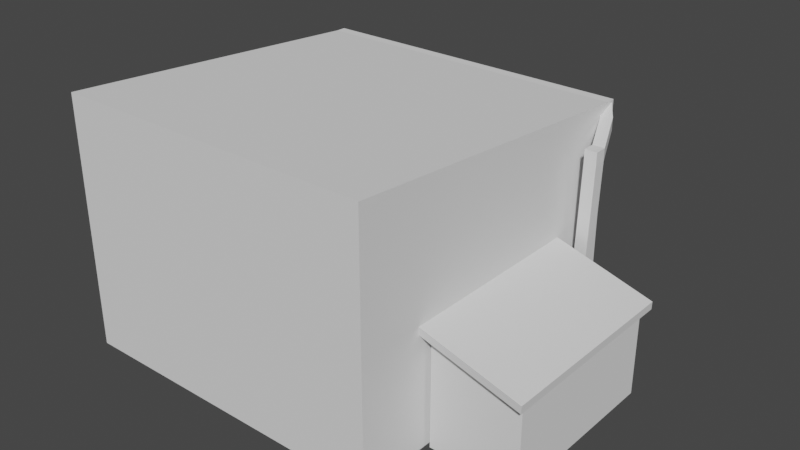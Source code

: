 # Source: bar.blend  (saved by Blender 3.2.14; exported with 4.5.12 LTS)
import bpy
from mathutils import Matrix  # noqa: F401  (used for matrix-valued properties, if any)

bpy.ops.wm.read_factory_settings(use_empty=True)
scene = bpy.context.scene
scene.name = 'Scene'

# ---- collections
col_collection = bpy.data.collections.new('Collection'); scene.collection.children.link(col_collection)

# ---- materials (node trees are filled in below, after node groups)
mat_lettering = bpy.data.materials.new('lettering')
mat_lettering.use_transparent_shadow = False

# ---- material node trees
mat_lettering.use_nodes = True; mat_lettering.node_tree.nodes.clear()
_N = mat_lettering.node_tree.nodes; _L = mat_lettering.node_tree.links
n0 = _N.new('ShaderNodeBsdfPrincipled'); n0.name = 'Principled BSDF'; n0.location = (10, 300)
n0.distribution = 'GGX'
n0.subsurface_method = 'RANDOM_WALK_SKIN'
n0.inputs[0].default_value = (0.0356, 0.1895, 0.8, 1.0)
n0.inputs[3].default_value = 1.45
n0.inputs[27].default_value = (0.0, 0.0, 0.0, 1.0)
n0.inputs[28].default_value = 1.0
n1 = _N.new('ShaderNodeOutputMaterial'); n1.name = 'Material Output'; n1.location = (300, 300)
_L.new(n0.outputs[0], n1.inputs[0])
n1.is_active_output = True

# ---- world
world_world = bpy.data.worlds.new('World'); scene.world = world_world
world_world.use_nodes = True; world_world.node_tree.nodes.clear()
_N = world_world.node_tree.nodes; _L = world_world.node_tree.links
n0 = _N.new('ShaderNodeOutputWorld'); n0.name = 'World Output'; n0.location = (300, 300)
n1 = _N.new('ShaderNodeBackground'); n1.name = 'Background'; n1.location = (10, 300)
n1.inputs[0].default_value = (0.05088, 0.05088, 0.05088, 1.0)
_L.new(n1.outputs[0], n0.inputs[0])
n0.is_active_output = True
world_world.color = (0.05088, 0.05088, 0.05088)
world_world.use_sun_shadow = False
world_world.sun_shadow_jitter_overblur = 0.0

# ---- meshes
me_cube_001 = bpy.data.meshes.new('Cube.001')
me_cube_001.from_pydata([(-1.0, -0.8609, 0.0), (-1.0, -0.8609, 1.537), (-1.0, 1.139, 0.0), (-1.0, 1.139, 1.537), (1.0, -0.8609, 0.0), (1.0, -0.8609, 1.394), (1.0, 1.139, 0.0), (1.0, 1.139, 1.394), (-1.0, -0.8609, 1.433), (-1.0, 1.139, 1.433), (1.0, 1.139, 1.3), (1.0, -0.8609, 1.3), (1.063, -0.8609, 1.394), (1.063, 1.139, 1.394), (1.063, 1.139, 1.3), (1.063, -0.8609, 1.3), (-1.0, 0.3782, 0.0), (-1.0, 0.3782, 1.537), (1.0, 0.3782, 0.0), (1.0, 0.3782, 1.394), (1.0, 0.3782, 1.3), (-1.0, 0.3782, 1.433), (1.063, 0.3782, 1.394), (1.063, 0.3782, 1.3), (-1.0, 0.7921, 1.537), (1.0, 0.7921, 0.0), (-1.0, 0.7921, 1.433), (-1.0, 0.7921, 0.0), (1.0, 0.7921, 1.394), (1.0, 0.7921, 1.3), (1.063, 0.7921, 1.394), (1.063, 0.7921, 1.3), (-1.0, 1.139, 0.8076), (1.0, 1.139, 0.7323), (1.0, -0.8609, 0.7323), (-1.0, -0.8609, 0.8076), (-1.0, 0.3782, 0.8076), (1.0, 0.3782, 0.7323), (1.0, 0.7921, 0.7323), (-1.0, 0.7921, 0.8076)], [], [(26, 24, 3, 9), (9, 3, 7, 10), (5, 11, 15, 12), (11, 5, 1, 8), (16, 18, 4, 0), (19, 17, 1, 5), (34, 11, 8, 35), (37, 20, 11, 34), (32, 9, 10, 33), (39, 26, 9, 32), (23, 22, 12, 15), (10, 7, 13, 14), (19, 5, 12, 22), (29, 10, 14, 31), (11, 20, 23, 15), (28, 19, 22, 30), (31, 30, 22, 23), (35, 8, 21, 36), (38, 29, 20, 37), (28, 24, 17, 19), (8, 1, 17, 21), (2, 6, 25, 27), (7, 3, 24, 28), (33, 10, 29, 38), (14, 13, 30, 31), (7, 28, 30, 13), (20, 29, 31, 23), (36, 21, 26, 39), (21, 17, 24, 26), (16, 36, 39, 27), (6, 33, 38, 25), (0, 35, 36, 16), (27, 39, 32, 2), (2, 32, 33, 6), (18, 37, 34, 4), (4, 34, 35, 0)])
_uv = me_cube_001.uv_layers.new(name='UVMap')
_uv.uv.foreach_set('vector', [0.6081, 0.2066, 0.625, 0.2066, 0.625, 0.25, 0.6081, 0.25, 0.6081, 0.25, 0.625, 0.25, 0.625, 0.5, 0.6081, 0.5, 0.625, 0.75, 0.6081, 0.75, 0.6081, 0.75, 0.625, 0.75, 0.6081, 0.75, 0.625, 0.75, 0.625, 1.0, 0.6081, 1.0, 0.125, 0.5951, 0.375, 0.5951, 0.375, 0.75, 0.125, 0.75, 0.625, 0.5951, 0.875, 0.5951, 0.875, 0.75, 0.625, 0.75, 0.5064, 0.75, 0.6081, 0.75, 0.6081, 1.0, 0.5064, 1.0, 0.5064, 0.5951, 0.6081, 0.5951, 0.6081, 0.75, 0.5064, 0.75, 0.5064, 0.25, 0.6081, 0.25, 0.6081, 0.5, 0.5064, 0.5, 0.5064, 0.2066, 0.6081, 0.2066, 0.6081, 0.25, 0.5064, 0.25, 0.6081, 0.5951, 0.625, 0.5951, 0.625, 0.75, 0.6081, 0.75, 0.6081, 0.5, 0.625, 0.5, 0.625, 0.5, 0.6081, 0.5, 0.625, 0.5951, 0.625, 0.75, 0.625, 0.75, 0.625, 0.5951, 0.6081, 0.5434, 0.6081, 0.5, 0.6081, 0.5, 0.6081, 0.5434, 0.6081, 0.75, 0.6081, 0.5951, 0.6081, 0.5951, 0.6081, 0.75, 0.625, 0.5434, 0.625, 0.5951, 0.625, 0.5951, 0.625, 0.5434, 0.6081, 0.5434, 0.625, 0.5434, 0.625, 0.5951, 0.6081, 0.5951, 0.5064, 0.0, 0.6081, 0.0, 0.6081, 0.1549, 0.5064, 0.1549, 0.5064, 0.5434, 0.6081, 0.5434, 0.6081, 0.5951, 0.5064, 0.5951, 0.625, 0.5434, 0.875, 0.5434, 0.875, 0.5951, 0.625, 0.5951, 0.6081, 0.0, 0.625, 0.0, 0.625, 0.1549, 0.6081, 0.1549, 0.125, 0.5, 0.375, 0.5, 0.375, 0.5434, 0.125, 0.5434, 0.625, 0.5, 0.875, 0.5, 0.875, 0.5434, 0.625, 0.5434, 0.5064, 0.5, 0.6081, 0.5, 0.6081, 0.5434, 0.5064, 0.5434, 0.6081, 0.5, 0.625, 0.5, 0.625, 0.5434, 0.6081, 0.5434, 0.625, 0.5, 0.625, 0.5434, 0.625, 0.5434, 0.625, 0.5, 0.6081, 0.5951, 0.6081, 0.5434, 0.6081, 0.5434, 0.6081, 0.5951, 0.5064, 0.1549, 0.6081, 0.1549, 0.6081, 0.2066, 0.5064, 0.2066, 0.6081, 0.1549, 0.625, 0.1549, 0.625, 0.2066, 0.6081, 0.2066, 0.375, 0.1549, 0.5064, 0.1549, 0.5064, 0.2066, 0.375, 0.2066, 0.375, 0.5, 0.5064, 0.5, 0.5064, 0.5434, 0.375, 0.5434, 0.375, 0.0, 0.5064, 0.0, 0.5064, 0.1549, 0.375, 0.1549, 0.375, 0.2066, 0.5064, 0.2066, 0.5064, 0.25, 0.375, 0.25, 0.375, 0.25, 0.5064, 0.25, 0.5064, 0.5, 0.375, 0.5, 0.375, 0.5951, 0.5064, 0.5951, 0.5064, 0.75, 0.375, 0.75, 0.375, 0.75, 0.5064, 0.75, 0.5064, 1.0, 0.375, 1.0])
me_cube_001.update()
me_cube_002 = bpy.data.meshes.new('Cube.002')
me_cube_002.from_pydata([(-1.0, -5.294, -0.00572), (-1.0, -5.294, 1.532), (-1.0, -3.294, -0.00572), (-1.0, -3.294, 1.994), (1.0, -5.294, -0.00572), (1.0, -5.294, 1.532), (1.0, -3.294, -0.00572), (1.0, -3.294, 1.994), (-1.114, -5.408, 1.506), (-1.114, -3.18, 2.021), (1.114, -5.408, 1.506), (1.114, -3.18, 2.021), (-1.125, -5.423, 1.654), (-1.125, -3.195, 2.169), (1.103, -5.423, 1.654), (1.103, -3.195, 2.169)], [], [(0, 1, 3, 2), (2, 3, 7, 6), (6, 7, 5, 4), (4, 5, 1, 0), (2, 6, 4, 0), (7, 3, 9, 11), (10, 11, 15, 14), (5, 7, 11, 10), (3, 1, 8, 9), (1, 5, 10, 8), (15, 13, 12, 14), (9, 8, 12, 13), (8, 10, 14, 12), (11, 9, 13, 15)])
_uv = me_cube_002.uv_layers.new(name='UVMap')
_uv.uv.foreach_set('vector', [0.375, 0.0, 0.625, 0.0, 0.625, 0.25, 0.375, 0.25, 0.375, 0.25, 0.625, 0.25, 0.625, 0.5, 0.375, 0.5, 0.375, 0.5, 0.625, 0.5, 0.625, 0.75, 0.375, 0.75, 0.375, 0.75, 0.625, 0.75, 0.625, 1.0, 0.375, 1.0, 0.125, 0.5, 0.375, 0.5, 0.375, 0.75, 0.125, 0.75, 0.625, 0.5, 0.625, 0.25, 0.625, 0.25, 0.625, 0.5, 0.625, 0.75, 0.625, 0.5, 0.625, 0.5, 0.625, 0.75, 0.625, 0.75, 0.625, 0.5, 0.625, 0.5, 0.625, 0.75, 0.625, 0.25, 0.625, 0.0, 0.625, 0.0, 0.625, 0.25, 0.625, 1.0, 0.625, 0.75, 0.625, 0.75, 0.625, 1.0, 0.625, 0.5, 0.875, 0.5, 0.875, 0.75, 0.625, 0.75, 0.625, 0.25, 0.625, 0.0, 0.625, 0.0, 0.625, 0.25, 0.625, 1.0, 0.625, 0.75, 0.625, 0.75, 0.625, 1.0, 0.625, 0.5, 0.625, 0.25, 0.625, 0.25, 0.625, 0.5])
me_cube_002.update()
me_cube_006 = bpy.data.meshes.new('Cube.006')
me_cube_006.from_pydata([(32.6, -24.01, 29.68), (32.08, -24.21, 39.45), (32.6, -22.01, 29.68), (32.08, -22.21, 39.45), (34.6, -24.01, 29.68), (34.08, -24.21, 39.45), (34.6, -22.01, 29.68), (34.08, -22.21, 39.45), (32.19, -24.17, 37.48), (32.19, -22.17, 37.48), (34.19, -22.17, 37.48), (34.19, -24.17, 37.48), (32.08, -19.84, 39.5), (34.08, -19.84, 39.5), (32.19, -19.8, 37.53), (34.19, -19.8, 37.53), (32.22, -17.88, 37.73), (34.22, -17.88, 37.73), (32.32, -17.84, 35.76), (34.32, -17.84, 35.76), (32.39, -19.84, 35.73), (34.39, -19.84, 35.73), (32.49, -19.8, 33.76), (34.49, -19.8, 33.76), (32.39, -22.8, 35.56), (34.39, -22.8, 35.56), (32.25, -22.75, 33.56), (34.5, -22.76, 33.59), (32.51, -17.61, 33.26), (34.51, -17.61, 33.26), (32.61, -17.57, 31.29), (34.61, -17.57, 31.29), (32.53, -19.63, 31.65), (34.53, -19.63, 31.65), (32.64, -19.59, 29.68), (34.64, -19.59, 29.68), (32.65, -23.08, 31.79), (34.65, -23.08, 31.79), (32.76, -23.04, 29.82), (34.76, -23.04, 29.82)], [], [(8, 1, 3, 9), (9, 3, 12, 14), (10, 7, 5, 11), (11, 5, 1, 8), (2, 6, 4, 0), (7, 3, 1, 5), (4, 11, 8, 0), (6, 10, 11, 4), (2, 9, 10, 6), (0, 8, 9, 2), (13, 15, 19, 17), (10, 9, 14, 15), (3, 7, 13, 12), (7, 10, 15, 13), (16, 17, 21, 20), (12, 13, 17, 16), (15, 14, 18, 19), (14, 12, 16, 18), (23, 22, 26, 27), (19, 18, 22, 23), (18, 16, 20, 22), (17, 19, 23, 21), (26, 24, 25, 27), (22, 20, 24, 26), (21, 23, 27, 25), (20, 21, 25, 24), (22, 23, 31, 30), (20, 22, 30, 28), (23, 21, 29, 31), (21, 20, 28, 29), (30, 31, 35, 34), (28, 30, 34, 32), (31, 29, 33, 35), (29, 28, 32, 33), (32, 34, 38, 36), (35, 33, 37, 39), (33, 32, 36, 37), (34, 35, 39, 38), (16, 18, 19, 17), (30, 28, 29, 31)])
_uv = me_cube_006.uv_layers.new(name='UVMap')
_uv.uv.foreach_set('vector', [0.5746, 0.0, 0.625, 0.0, 0.625, 0.25, 0.5746, 0.25, 0.5746, 0.25, 0.625, 0.25, 0.625, 0.25, 0.5746, 0.25, 0.5746, 0.5, 0.625, 0.5, 0.625, 0.75, 0.5746, 0.75, 0.5746, 0.75, 0.625, 0.75, 0.625, 1.0, 0.5746, 1.0, 0.125, 0.5, 0.375, 0.5, 0.375, 0.75, 0.125, 0.75, 0.625, 0.5, 0.875, 0.5, 0.875, 0.75, 0.625, 0.75, 0.375, 0.75, 0.5746, 0.75, 0.5746, 1.0, 0.375, 1.0, 0.375, 0.5, 0.5746, 0.5, 0.5746, 0.75, 0.375, 0.75, 0.375, 0.25, 0.5746, 0.25, 0.5746, 0.5, 0.375, 0.5, 0.375, 0.0, 0.5746, 0.0, 0.5746, 0.25, 0.375, 0.25, 0.625, 0.5, 0.5746, 0.5, 0.5746, 0.5, 0.625, 0.5, 0.5746, 0.5, 0.5746, 0.25, 0.5746, 0.25, 0.5746, 0.5, 0.875, 0.5, 0.625, 0.5, 0.625, 0.5, 0.875, 0.5, 0.625, 0.5, 0.5746, 0.5, 0.5746, 0.5, 0.625, 0.5, 0.875, 0.5, 0.625, 0.5, 0.625, 0.5, 0.875, 0.5, 0.875, 0.5, 0.625, 0.5, 0.625, 0.5, 0.875, 0.5, 0.5746, 0.5, 0.5746, 0.25, 0.5746, 0.25, 0.5746, 0.5, 0.5746, 0.25, 0.625, 0.25, 0.625, 0.25, 0.5746, 0.25, 0.5746, 0.5, 0.5746, 0.25, 0.5746, 0.25, 0.5746, 0.5, 0.5746, 0.5, 0.5746, 0.25, 0.5746, 0.25, 0.5746, 0.5, 0.5746, 0.25, 0.625, 0.25, 0.625, 0.25, 0.5746, 0.25, 0.625, 0.5, 0.5746, 0.5, 0.5746, 0.5, 0.625, 0.5, 0.5746, 0.25, 0.625, 0.25, 0.625, 0.5, 0.5746, 0.5, 0.5746, 0.25, 0.625, 0.25, 0.625, 0.25, 0.5746, 0.25, 0.625, 0.5, 0.5746, 0.5, 0.5746, 0.5, 0.625, 0.5, 0.875, 0.5, 0.625, 0.5, 0.625, 0.5, 0.875, 0.5, 0.5746, 0.25, 0.5746, 0.5, 0.5746, 0.5, 0.5746, 0.25, 0.625, 0.25, 0.5746, 0.25, 0.5746, 0.25, 0.625, 0.25, 0.5746, 0.5, 0.625, 0.5, 0.625, 0.5, 0.5746, 0.5, 0.625, 0.5, 0.875, 0.5, 0.875, 0.5, 0.625, 0.5, 0.5746, 0.25, 0.5746, 0.5, 0.5746, 0.5, 0.5746, 0.25, 0.625, 0.25, 0.5746, 0.25, 0.5746, 0.25, 0.625, 0.25, 0.5746, 0.5, 0.625, 0.5, 0.625, 0.5, 0.5746, 0.5, 0.625, 0.5, 0.875, 0.5, 0.875, 0.5, 0.625, 0.5, 0.625, 0.25, 0.5746, 0.25, 0.5746, 0.25, 0.625, 0.25, 0.5746, 0.5, 0.625, 0.5, 0.625, 0.5, 0.5746, 0.5, 0.625, 0.5, 0.875, 0.5, 0.875, 0.5, 0.625, 0.5, 0.5746, 0.25, 0.5746, 0.5, 0.5746, 0.5, 0.5746, 0.25, 0.0, 0.0, 0.0, 0.0, 0.0, 0.0, 0.0, 0.0, 0.0, 0.0, 0.0, 0.0, 0.0, 0.0, 0.0, 0.0])
me_cube_006.materials.append(mat_lettering)
me_cube_006.update()
me_cube_007 = bpy.data.meshes.new('Cube.007')
me_cube_007.from_pydata([(37.08, -19.84, 33.75), (36.54, -16.83, 44.98), (37.08, -17.84, 33.75), (36.54, -14.83, 44.98), (39.08, -19.84, 33.75), (38.54, -16.83, 44.98), (39.08, -17.84, 33.75), (38.54, -14.83, 44.98), (36.77, -13.19, 33.76), (36.77, -11.19, 33.76), (38.77, -13.19, 33.76), (38.77, -11.19, 33.76), (36.82, -18.38, 39.19), (36.82, -16.38, 39.19), (38.82, -16.38, 39.19), (38.82, -18.38, 39.19), (38.66, -12.99, 39.31), (38.66, -14.99, 39.31), (36.66, -14.99, 39.31), (36.66, -12.99, 39.31), (36.9, -16.84, 37.49), (38.9, -16.84, 37.49), (38.9, -18.84, 37.49), (36.9, -18.84, 37.49), (36.85, -13.12, 39.12), (38.85, -13.12, 39.12), (36.93, -13.57, 37.42), (38.93, -13.57, 37.42)], [], [(12, 1, 3, 13), (13, 3, 7, 14), (14, 7, 5, 15), (15, 5, 1, 12), (2, 6, 4, 0), (17, 16, 11, 10), (11, 9, 8, 10), (19, 18, 8, 9), (18, 17, 10, 8), (16, 19, 9, 11), (22, 15, 12, 23), (21, 14, 15, 22), (20, 13, 24, 26), (23, 12, 13, 20), (7, 3, 19, 16), (1, 5, 17, 18), (3, 1, 18, 19), (5, 7, 16, 17), (0, 23, 20, 2), (2, 20, 21, 6), (6, 21, 22, 4), (4, 22, 23, 0), (26, 24, 25, 27), (21, 20, 26, 27), (13, 14, 25, 24), (14, 21, 27, 25), (5, 1, 3, 7)])
_uv = me_cube_007.uv_layers.new(name='UVMap')
_uv.uv.foreach_set('vector', [0.4961, 0.0, 0.625, 0.0, 0.625, 0.25, 0.4961, 0.25, 0.4961, 0.25, 0.625, 0.25, 0.625, 0.5, 0.4961, 0.5, 0.4961, 0.5, 0.625, 0.5, 0.625, 0.75, 0.4961, 0.75, 0.4961, 0.75, 0.625, 0.75, 0.625, 1.0, 0.4961, 1.0, 0.125, 0.5, 0.375, 0.5, 0.375, 0.75, 0.125, 0.75, 0.625, 0.75, 0.625, 0.5, 0.625, 0.5, 0.625, 0.75, 0.625, 0.5, 0.875, 0.5, 0.875, 0.75, 0.625, 0.75, 0.625, 0.25, 0.625, 0.0, 0.625, 0.0, 0.625, 0.25, 0.625, 1.0, 0.625, 0.75, 0.625, 0.75, 0.625, 1.0, 0.625, 0.5, 0.625, 0.25, 0.625, 0.25, 0.625, 0.5, 0.4583, 0.75, 0.4961, 0.75, 0.4961, 1.0, 0.4583, 1.0, 0.4583, 0.5, 0.4961, 0.5, 0.4961, 0.75, 0.4583, 0.75, 0.4583, 0.25, 0.4961, 0.25, 0.4961, 0.25, 0.4583, 0.25, 0.4583, 0.0, 0.4961, 0.0, 0.4961, 0.25, 0.4583, 0.25, 0.625, 0.5, 0.625, 0.25, 0.625, 0.25, 0.625, 0.5, 0.625, 1.0, 0.625, 0.75, 0.625, 0.75, 0.625, 1.0, 0.625, 0.25, 0.625, 0.0, 0.625, 0.0, 0.625, 0.25, 0.625, 0.75, 0.625, 0.5, 0.625, 0.5, 0.625, 0.75, 0.375, 0.0, 0.4583, 0.0, 0.4583, 0.25, 0.375, 0.25, 0.375, 0.25, 0.4583, 0.25, 0.4583, 0.5, 0.375, 0.5, 0.375, 0.5, 0.4583, 0.5, 0.4583, 0.75, 0.375, 0.75, 0.375, 0.75, 0.4583, 0.75, 0.4583, 1.0, 0.375, 1.0, 0.4583, 0.25, 0.4961, 0.25, 0.4961, 0.5, 0.4583, 0.5, 0.4583, 0.5, 0.4583, 0.25, 0.4583, 0.25, 0.4583, 0.5, 0.4961, 0.25, 0.4961, 0.5, 0.4961, 0.5, 0.4961, 0.25, 0.4961, 0.5, 0.4583, 0.5, 0.4583, 0.5, 0.4961, 0.5, 0.0, 0.0, 0.0, 0.0, 0.0, 0.0, 0.0, 0.0])
me_cube_007.materials.append(mat_lettering)
me_cube_007.update()
me_cube_008 = bpy.data.meshes.new('Cube.008')
me_cube_008.from_pydata([(33.82, -16.83, 24.44), (33.29, -17.03, 34.22), (33.82, -14.83, 24.44), (33.29, -15.03, 34.22), (35.82, -16.83, 24.44), (35.29, -17.03, 34.22), (35.82, -14.83, 24.44), (35.29, -15.03, 34.22), (33.4, -16.99, 32.25), (33.4, -14.99, 32.25), (35.4, -14.99, 32.25), (35.4, -16.99, 32.25), (33.29, -12.67, 34.26), (35.29, -12.67, 34.26), (33.45, -13.11, 32.31), (35.45, -13.11, 32.31), (33.16, -10.97, 31.93), (35.16, -10.97, 31.93), (33.26, -10.92, 29.96), (35.26, -10.92, 29.96), (33.72, -13.69, 30.16), (35.72, -13.69, 30.16), (33.83, -13.65, 28.19), (35.83, -13.65, 28.19), (33.6, -15.62, 30.32), (35.6, -15.62, 30.32), (33.47, -15.58, 28.33), (35.71, -15.58, 28.35), (33.26, -10.03, 26.78), (35.26, -10.03, 26.78), (33.36, -9.987, 24.81), (35.36, -9.987, 24.81)], [], [(8, 1, 3, 9), (9, 3, 12, 14), (10, 7, 5, 11), (11, 5, 1, 8), (2, 6, 4, 0), (7, 3, 1, 5), (4, 11, 8, 0), (6, 10, 11, 4), (2, 9, 10, 6), (0, 8, 9, 2), (13, 15, 19, 17), (10, 9, 14, 15), (3, 7, 13, 12), (7, 10, 15, 13), (16, 17, 21, 20), (12, 13, 17, 16), (15, 14, 18, 19), (14, 12, 16, 18), (23, 22, 26, 27), (19, 18, 22, 23), (18, 16, 20, 22), (17, 19, 23, 21), (26, 24, 25, 27), (22, 20, 24, 26), (21, 23, 27, 25), (20, 21, 25, 24), (22, 23, 31, 30), (20, 22, 30, 28), (23, 21, 29, 31), (21, 20, 28, 29), (29, 28, 30, 31), (16, 18, 19, 17)])
_uv = me_cube_008.uv_layers.new(name='UVMap')
_uv.uv.foreach_set('vector', [0.5746, 0.0, 0.625, 0.0, 0.625, 0.25, 0.5746, 0.25, 0.5746, 0.25, 0.625, 0.25, 0.625, 0.25, 0.5746, 0.25, 0.5746, 0.5, 0.625, 0.5, 0.625, 0.75, 0.5746, 0.75, 0.5746, 0.75, 0.625, 0.75, 0.625, 1.0, 0.5746, 1.0, 0.125, 0.5, 0.375, 0.5, 0.375, 0.75, 0.125, 0.75, 0.625, 0.5, 0.875, 0.5, 0.875, 0.75, 0.625, 0.75, 0.375, 0.75, 0.5746, 0.75, 0.5746, 1.0, 0.375, 1.0, 0.375, 0.5, 0.5746, 0.5, 0.5746, 0.75, 0.375, 0.75, 0.375, 0.25, 0.5746, 0.25, 0.5746, 0.5, 0.375, 0.5, 0.375, 0.0, 0.5746, 0.0, 0.5746, 0.25, 0.375, 0.25, 0.625, 0.5, 0.5746, 0.5, 0.5746, 0.5, 0.625, 0.5, 0.5746, 0.5, 0.5746, 0.25, 0.5746, 0.25, 0.5746, 0.5, 0.875, 0.5, 0.625, 0.5, 0.625, 0.5, 0.875, 0.5, 0.625, 0.5, 0.5746, 0.5, 0.5746, 0.5, 0.625, 0.5, 0.875, 0.5, 0.625, 0.5, 0.625, 0.5, 0.875, 0.5, 0.875, 0.5, 0.625, 0.5, 0.625, 0.5, 0.875, 0.5, 0.5746, 0.5, 0.5746, 0.25, 0.5746, 0.25, 0.5746, 0.5, 0.5746, 0.25, 0.625, 0.25, 0.625, 0.25, 0.5746, 0.25, 0.5746, 0.5, 0.5746, 0.25, 0.5746, 0.25, 0.5746, 0.5, 0.5746, 0.5, 0.5746, 0.25, 0.5746, 0.25, 0.5746, 0.5, 0.5746, 0.25, 0.625, 0.25, 0.625, 0.25, 0.5746, 0.25, 0.625, 0.5, 0.5746, 0.5, 0.5746, 0.5, 0.625, 0.5, 0.5746, 0.25, 0.625, 0.25, 0.625, 0.5, 0.5746, 0.5, 0.5746, 0.25, 0.625, 0.25, 0.625, 0.25, 0.5746, 0.25, 0.625, 0.5, 0.5746, 0.5, 0.5746, 0.5, 0.625, 0.5, 0.875, 0.5, 0.625, 0.5, 0.625, 0.5, 0.875, 0.5, 0.5746, 0.25, 0.5746, 0.5, 0.5746, 0.5, 0.5746, 0.25, 0.625, 0.25, 0.5746, 0.25, 0.5746, 0.25, 0.625, 0.25, 0.5746, 0.5, 0.625, 0.5, 0.625, 0.5, 0.5746, 0.5, 0.625, 0.5, 0.875, 0.5, 0.875, 0.5, 0.625, 0.5, 0.625, 0.5, 0.625, 0.25, 0.5746, 0.25, 0.5746, 0.5, 0.0, 0.0, 0.0, 0.0, 0.0, 0.0, 0.0, 0.0])
me_cube_008.materials.append(mat_lettering)
me_cube_008.update()
me_cube_009 = bpy.data.meshes.new('Cube.009')
me_cube_009.from_pydata([(19.61, -27.12, 31.42), (19.61, -27.12, 33.42), (19.61, -25.12, 31.42), (19.61, -25.12, 33.42), (25.3, -24.82, 33.7), (25.3, -24.82, 35.7), (25.3, -22.82, 33.7), (25.3, -22.82, 35.7), (27.98, -22.92, 34.81), (27.98, -22.92, 36.81), (25.99, -22.83, 34.81), (25.99, -22.83, 36.81), (17.6, -27.12, 31.42), (17.6, -27.12, 33.42), (17.6, -25.12, 31.42), (17.6, -25.12, 33.42), (20.39, -25.96, 4.709), (20.39, -23.96, 4.709), (18.38, -25.96, 4.709), (18.38, -23.96, 4.709), (20.06, -27.5, 1.752), (19.52, -26.73, -0.008225), (18.17, -27.38, 2.397), (17.62, -26.6, 0.6372)], [], [(0, 1, 13, 12), (2, 3, 7, 6), (7, 5, 9, 11), (4, 5, 1, 0), (2, 6, 4, 0), (7, 3, 1, 5), (10, 11, 9, 8), (6, 7, 11, 10), (5, 4, 8, 9), (4, 6, 10, 8), (12, 13, 15, 14), (1, 3, 15, 13), (2, 0, 16, 17), (3, 2, 14, 15), (16, 18, 22, 20), (12, 14, 19, 18), (14, 2, 17, 19), (0, 12, 18, 16), (21, 20, 22, 23), (17, 16, 20, 21), (19, 17, 21, 23), (18, 19, 23, 22)])
_uv = me_cube_009.uv_layers.new(name='UVMap')
_uv.uv.foreach_set('vector', [0.375, 1.0, 0.625, 1.0, 0.625, 1.0, 0.375, 1.0, 0.375, 0.25, 0.625, 0.25, 0.625, 0.5, 0.375, 0.5, 0.625, 0.5, 0.625, 0.75, 0.625, 0.75, 0.625, 0.5, 0.375, 0.75, 0.625, 0.75, 0.625, 1.0, 0.375, 1.0, 0.125, 0.5, 0.375, 0.5, 0.375, 0.75, 0.125, 0.75, 0.625, 0.5, 0.875, 0.5, 0.875, 0.75, 0.625, 0.75, 0.375, 0.5, 0.625, 0.5, 0.625, 0.75, 0.375, 0.75, 0.375, 0.5, 0.625, 0.5, 0.625, 0.5, 0.375, 0.5, 0.625, 0.75, 0.375, 0.75, 0.375, 0.75, 0.625, 0.75, 0.375, 0.75, 0.375, 0.5, 0.375, 0.5, 0.375, 0.75, 0.375, 0.0, 0.625, 0.0, 0.625, 0.25, 0.375, 0.25, 0.875, 0.75, 0.875, 0.5, 0.875, 0.5, 0.875, 0.75, 0.125, 0.5, 0.125, 0.75, 0.125, 0.75, 0.125, 0.5, 0.625, 0.25, 0.375, 0.25, 0.375, 0.25, 0.625, 0.25, 0.375, 1.0, 0.375, 1.0, 0.375, 1.0, 0.375, 1.0, 0.375, 0.0, 0.375, 0.25, 0.375, 0.25, 0.375, 0.0, 0.375, 0.25, 0.375, 0.25, 0.375, 0.25, 0.375, 0.25, 0.375, 1.0, 0.375, 1.0, 0.375, 1.0, 0.375, 1.0, 0.125, 0.5, 0.125, 0.75, 0.125, 0.75, 0.125, 0.5, 0.125, 0.5, 0.125, 0.75, 0.125, 0.75, 0.125, 0.5, 0.375, 0.25, 0.375, 0.25, 0.375, 0.25, 0.375, 0.25, 0.375, 0.0, 0.375, 0.25, 0.375, 0.25, 0.375, 0.0])
me_cube_009.update()
me_cube_010 = bpy.data.meshes.new('Cube.010')
me_cube_010.from_pydata([(0.08809, -0.207, -0.3662), (0.08809, 0.207, -0.3662), (0.08809, -0.207, 0.3662), (0.08809, 0.207, 0.3662), (-0.08809, -0.207, 0.3662), (-0.08809, -0.207, -0.3662), (-0.08809, 0.207, -0.3662), (-0.08809, 0.207, 0.3662)], [], [(1, 3, 7, 6), (6, 7, 4, 5), (3, 2, 4, 7), (2, 0, 5, 4)])
_uv = me_cube_010.uv_layers.new(name='UVMap')
_uv.uv.foreach_set('vector', [0.375, 0.5434, 0.5064, 0.5434, 0.5064, 0.5434, 0.375, 0.5434, 0.375, 0.5434, 0.5064, 0.5434, 0.5064, 0.5951, 0.375, 0.5951, 0.5064, 0.5434, 0.5064, 0.5951, 0.5064, 0.5951, 0.5064, 0.5434, 0.5064, 0.5951, 0.375, 0.5951, 0.375, 0.5951, 0.5064, 0.5951])
me_cube_010.update()
me_cone = bpy.data.meshes.new('Cone')
me_cone.from_pydata([(0.0, 1.0, -0.32), (0.9511, 0.309, -0.32), (0.5878, -0.809, -0.32), (-0.5878, -0.809, -0.32), (-0.9511, 0.309, -0.32), (0.0, 0.0, 0.32)], [], [(0, 5, 1), (1, 5, 2), (2, 5, 3), (3, 5, 4), (4, 5, 0)])
_uv = me_cone.uv_layers.new(name='UVMap')
_uv.uv.foreach_set('vector', [0.25, 0.49, 0.25, 0.25, 0.4783, 0.3242, 0.4783, 0.3242, 0.25, 0.25, 0.3911, 0.05584, 0.3911, 0.05584, 0.25, 0.25, 0.1089, 0.05584, 0.1089, 0.05584, 0.25, 0.25, 0.02175, 0.3242, 0.02175, 0.3242, 0.25, 0.25, 0.25, 0.49])
me_cone.update()
me_cylinder = bpy.data.meshes.new('Cylinder')
me_cylinder.from_pydata([(0.0, 1.0, -1.0), (0.1251, -1.204, 7.889), (0.866, -0.5, -1.0), (0.9779, -2.484, 7.094), (-0.866, -0.5, -1.0), (-0.7538, -2.487, 7.127), (0.446, -11.21, 9.359), (1.239, -10.91, 7.849), (-0.4909, -10.97, 7.923)], [], [(0, 1, 3, 2), (2, 3, 5, 4), (1, 5, 8, 6), (4, 5, 1, 0), (0, 2, 4), (7, 6, 8), (5, 3, 7, 8), (3, 1, 6, 7)])
_uv = me_cylinder.uv_layers.new(name='UVMap')
_uv.uv.foreach_set('vector', [1.0, 0.5, 1.0, 1.0, 0.6667, 1.0, 0.6667, 0.5, 0.6667, 0.5, 0.6667, 1.0, 0.3333, 1.0, 0.3333, 0.5, -5.96e-08, 1.0, 0.3333, 1.0, 0.3333, 1.0, -5.96e-08, 1.0, 0.3333, 0.5, 0.3333, 1.0, -5.96e-08, 1.0, -5.96e-08, 0.5, 0.75, 0.49, 0.9578, 0.13, 0.5422, 0.13, 0.4578, 0.13, 0.25, 0.49, 0.04215, 0.13, 0.3333, 1.0, 0.6667, 1.0, 0.6667, 1.0, 0.3333, 1.0, 0.6667, 1.0, 1.0, 1.0, 1.0, 1.0, 0.6667, 1.0])
me_cylinder.update()

# ---- objects
ob_cube = bpy.data.objects.new('Cube', me_cube_001)
ob_cube_001 = bpy.data.objects.new('Cube.001', me_cube_002)
ob_cube_005 = bpy.data.objects.new('Cube.005', me_cube_006)
ob_cube_006 = bpy.data.objects.new('Cube.006', me_cube_007)
ob_cube_007 = bpy.data.objects.new('Cube.007', me_cube_008)
ob_cube_008 = bpy.data.objects.new('Cube.008', me_cube_009)
ob_door = bpy.data.objects.new('door', me_cube_010)
ob_lamp = bpy.data.objects.new('lamp', me_cone)
ob_cylinder = bpy.data.objects.new('Cylinder', me_cylinder)

# ---- transforms, parenting, visibility, modifiers, constraints
ob_cube.location = (0.1655, -0.03685, 0.0)
ob_cube.rotation_euler = (0.0, -0.0, 1.562)
ob_cube_001.location = (0.1655, -0.03685, 0.0)
ob_cube_001.rotation_euler = (0.0, -0.0, 1.562)
ob_cube_001.scale = (0.532, 0.2688, 0.3386)
ob_cube_005.location = (0.1655, -0.03685, 0.0)
ob_cube_005.rotation_euler = (0.0, -0.0, 1.562)
ob_cube_005.scale = (0.03144, 0.03144, 0.03144)
ob_cube_006.location = (0.1655, -0.03685, 0.0)
ob_cube_006.rotation_euler = (0.0, -0.0, 1.562)
ob_cube_006.scale = (0.02758, 0.02758, 0.02758)
ob_cube_007.location = (0.1655, -0.03685, 0.0)
ob_cube_007.rotation_euler = (-0.334, -0.04582, 1.53)
ob_cube_007.scale = (0.03144, 0.03144, 0.03144)
ob_cube_008.location = (0.1655, -0.03685, 0.0)
ob_cube_008.rotation_euler = (0.0, -0.0, 1.562)
ob_cube_008.scale = (0.03749, 0.03749, 0.03749)
ob_door.location = (-0.412, 0.88, 0.3662)
ob_door.rotation_euler = (0.0, -0.0, 1.562)
ob_lamp.location = (-0.4073, 1.053, 0.8335)
ob_lamp.scale = (0.1073, 0.1073, 0.1073)
ob_cylinder.location = (-0.4074, 1.054, 0.866)
ob_cylinder.scale = (0.009778, 0.009778, 0.009778)

# ---- collection membership
col_collection.objects.link(ob_cube)
col_collection.objects.link(ob_cube_001)
col_collection.objects.link(ob_cube_005)
col_collection.objects.link(ob_cube_006)
col_collection.objects.link(ob_cube_007)
col_collection.objects.link(ob_cube_008)
col_collection.objects.link(ob_door)
col_collection.objects.link(ob_lamp)
col_collection.objects.link(ob_cylinder)

# ---- scene / render settings (as saved in the file)
scene.frame_start = 1; scene.frame_end = 250; scene.frame_set(1)
scene.render.engine = 'BLENDER_EEVEE_NEXT'
scene.cycles.sampling_pattern = 'TABULATED_SOBOL'
scene.cycles.use_light_tree = False
scene.view_settings.view_transform = 'Filmic'
bpy.context.view_layer.update()

# ---- added for rendering (the .blend has no active camera and no usable light): camera, sun
cam_auto = bpy.data.cameras.new('AutoCamera')
cam_auto.lens = 50.0
cam_auto.sensor_width = 36.0
cam_auto.clip_end = 1000.0
ob_auto_camera = bpy.data.objects.new('AutoCamera', cam_auto)
scene.collection.objects.link(ob_auto_camera)
ob_auto_camera.location = (3.7898, -4.10213, 3.54087)
ob_auto_camera.rotation_euler = (1.09748, -7.21219e-08, 0.694738)
scene.camera = ob_auto_camera
light_auto_sun = bpy.data.lights.new('AutoSun', 'SUN')
light_auto_sun.energy = 3.0
light_auto_sun.angle = 0.0523599
ob_auto_sun = bpy.data.objects.new('AutoSun', light_auto_sun)
scene.collection.objects.link(ob_auto_sun)
ob_auto_sun.rotation_euler = (0.872665, 0.174533, 0.523599)
bpy.context.view_layer.update()
